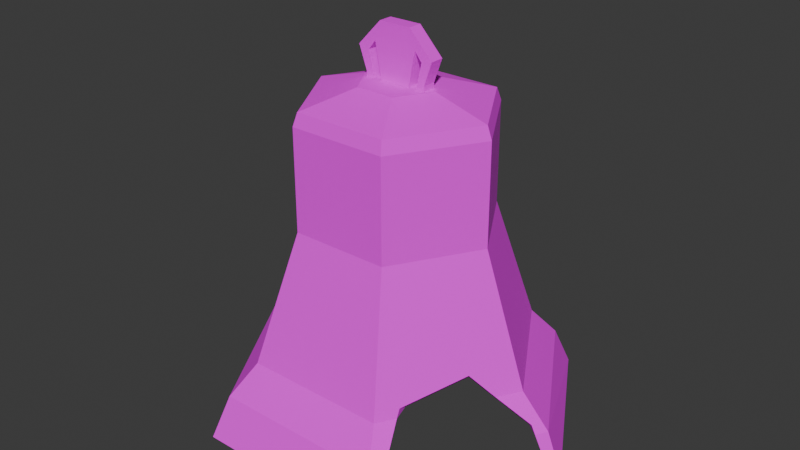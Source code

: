# Source: Bell_-_Cracked.blend  (saved by Blender 5.1.30; exported with 4.5.12 LTS)
import bpy
from mathutils import Matrix  # noqa: F401  (used for matrix-valued properties, if any)

bpy.ops.wm.read_factory_settings(use_empty=True)
scene = bpy.context.scene
scene.name = 'Scene'

# ---- collections
col_collection = bpy.data.collections.new('Collection'); scene.collection.children.link(col_collection)

# ---- images (referenced by path relative to the original .blend; pixels are not part of the script)
import os
ASSET_DIR = os.environ.get("B2B_ASSET_DIR", "")  # directory of the original .blend (textures are referenced by path, not embedded)
HERE = os.path.dirname(os.path.abspath(__file__))  # packed textures are extracted next to this script under _unpacked/

def load_image(name, relpath, width, height, colorspace="sRGB"):
    """Load a texture the original file referenced (path relative to the .blend, or extracted next to this script)."""
    p = next((c for c in (os.path.join(HERE, relpath), os.path.join(ASSET_DIR, relpath)) if relpath and os.path.exists(c)), "")
    if p:
        img = bpy.data.images.load(p, check_existing=True)
        img.name = name
    else:  # same state as the original file: an image datablock whose file is absent (Cycles renders it pink)
        img = bpy.data.images.new(name, width, height)
        img.source = "FILE"
        img.filepath = "//" + (relpath or name)
    img.colorspace_settings.name = colorspace
    return img
img_copper_rusty_jpg = load_image('Copper Rusty.jpg', 'Copper Rusty.jpg', 1024, 1024, 'sRGB')

# ---- materials (node trees are filled in below, after node groups)
mat_rust_top = bpy.data.materials.new('Rust Top')
mat_rust_top.alpha_threshold = 0.0
mat_rust_top.use_backface_culling_lightprobe_volume = False
mat_rust_top.roughness = 0.5
mat_rust_top.line_color = (0.0, 0.0, 0.0, 1.0)
mat_rust = bpy.data.materials.new('Rust')
mat_rust.alpha_threshold = 0.0
mat_rust.use_backface_culling_lightprobe_volume = False
mat_rust.roughness = 0.5
mat_rust.line_color = (0.0, 0.0, 0.0, 1.0)

# ---- material node trees
mat_rust_top.use_nodes = True; mat_rust_top.node_tree.nodes.clear()
_N = mat_rust_top.node_tree.nodes; _L = mat_rust_top.node_tree.links
n0 = _N.new('ShaderNodeOutputMaterial'); n0.name = 'Material Output'; n0.location = (200, 100)
n1 = _N.new('ShaderNodeBsdfPrincipled'); n1.name = 'Principled BSDF'; n1.location = (-200, 100)
n1.inputs[2].default_value = 1.0
n2 = _N.new('ShaderNodeTexImage'); n2.name = 'Image Texture'; n2.location = (-490, 80)
n2.image = img_copper_rusty_jpg
_L.new(n1.outputs[0], n0.inputs[0])
_L.new(n2.outputs[0], n1.inputs[0])
n0.is_active_output = True
mat_rust.use_nodes = True; mat_rust.node_tree.nodes.clear()
_N = mat_rust.node_tree.nodes; _L = mat_rust.node_tree.links
n0 = _N.new('ShaderNodeOutputMaterial'); n0.name = 'Material Output'; n0.location = (200, 100)
n1 = _N.new('ShaderNodeBsdfPrincipled'); n1.name = 'Principled BSDF'; n1.location = (-200, 100)
n1.inputs[2].default_value = 1.0
n2 = _N.new('ShaderNodeTexImage'); n2.name = 'Image Texture'; n2.location = (-490, 80)
n2.image = img_copper_rusty_jpg
_L.new(n1.outputs[0], n0.inputs[0])
_L.new(n2.outputs[0], n1.inputs[0])
n0.is_active_output = True

# ---- world
world_world = bpy.data.worlds.new('World'); scene.world = world_world
world_world.use_nodes = True; world_world.node_tree.nodes.clear()
_N = world_world.node_tree.nodes; _L = world_world.node_tree.links
n0 = _N.new('ShaderNodeOutputWorld'); n0.name = 'World Output'; n0.location = (200, 100)
n1 = _N.new('ShaderNodeBackground'); n1.name = 'Background'; n1.location = (-200, 100)
n1.inputs[0].default_value = (0.05088, 0.05088, 0.05088, 1.0)
_L.new(n1.outputs[0], n0.inputs[0])
n0.is_active_output = True
world_world.color = (0.05088, 0.05088, 0.05088)
world_world.sun_shadow_jitter_overblur = 0.0

# ---- meshes
me_cube = bpy.data.meshes.new('Cube')
me_cube.from_pydata([(-1.0, -0.2175, -0.9542), (-1.0, -0.2175, -0.793), (-1.0, 0.2175, -0.9542), (-1.0, 0.2175, -0.793), (-1.254, -0.2175, -0.07678), (-1.254, 0.2175, -0.07678), (-0.5094, -0.2175, 0.7077), (-0.5094, 0.2175, 0.7077), (-0.4783, 0.2175, -0.9542), (-0.7277, 0.2175, -0.9542), (-0.7277, -0.2175, -0.9542), (-0.4783, -0.2175, -0.9542), (-0.9081, -0.2175, -0.1665), (-0.6817, -0.2175, 0.1213), (-0.9081, 0.2175, -0.1665), (-0.6817, 0.2175, 0.1213), (1.0, -0.2175, -0.9542), (1.0, -0.2175, -0.793), (1.0, 0.2175, -0.9542), (1.0, 0.2175, -0.793), (1.254, -0.2175, -0.07678), (1.254, 0.2175, -0.07678), (0.5094, -0.2175, 0.7077), (0.5094, 0.2175, 0.7077), (0.4783, 0.2175, -0.9542), (0.7277, 0.2175, -0.9542), (0.7277, -0.2175, -0.9542), (0.4783, -0.2175, -0.9542), (0.9081, -0.2175, -0.1665), (0.6817, -0.2175, 0.1213), (0.9081, 0.2175, -0.1665), (0.6817, 0.2175, 0.1213)], [], [(0, 1, 3, 2), (3, 1, 4, 5), (6, 7, 5, 4), (12, 10, 9, 14), (15, 13, 12, 14), (8, 11, 13, 15), (16, 18, 19, 17), (19, 21, 20, 17), (22, 6, 4, 1, 0, 10, 12, 13, 11, 27, 29, 28, 26, 16, 17, 20), (22, 20, 21, 23), (7, 23, 21, 19, 18, 25, 30, 31, 24, 8, 15, 14, 9, 2, 3, 5), (28, 30, 25, 26), (31, 30, 28, 29), (24, 31, 29, 27), (23, 7, 6, 22)])
_uv = me_cube.uv_layers.new(name='UVMap')
_uv.uv.foreach_set('vector', [0.5817, 0.7121, 0.5817, 0.6985, 0.6062, 0.6985, 0.6062, 0.7121, 0.6062, 0.6985, 0.5817, 0.6985, 0.5817, 0.6343, 0.6062, 0.6343, 0.5817, 0.543, 0.6062, 0.543, 0.6062, 0.6343, 0.5817, 0.6343, 0.6517, 0.6425, 0.6063, 0.6425, 0.6063, 0.6057, 0.6517, 0.6057, 0.6724, 0.6057, 0.6724, 0.6425, 0.6517, 0.6425, 0.6517, 0.6057, 0.734, 0.6057, 0.734, 0.6425, 0.6724, 0.6425, 0.6724, 0.6057, 0.5817, 0.2879, 0.6062, 0.2879, 0.6062, 0.3015, 0.5817, 0.3015, 0.6062, 0.3015, 0.6062, 0.3657, 0.5817, 0.3657, 0.5817, 0.3015, 0.6482, 0.2879, 0.7055, 0.2879, 0.7474, 0.3541, 0.7331, 0.4146, 0.7331, 0.4282, 0.7178, 0.4282, 0.728, 0.3617, 0.7152, 0.3374, 0.7038, 0.4282, 0.6499, 0.4282, 0.6385, 0.3374, 0.6257, 0.3617, 0.6359, 0.4282, 0.6206, 0.4282, 0.6206, 0.4146, 0.6063, 0.3541, 0.5817, 0.457, 0.5817, 0.3657, 0.6062, 0.3657, 0.6062, 0.457, 0.7055, 0.5687, 0.6482, 0.5687, 0.6063, 0.5025, 0.6206, 0.442, 0.6206, 0.4284, 0.6359, 0.4284, 0.6257, 0.4949, 0.6385, 0.5192, 0.6499, 0.4284, 0.7038, 0.4284, 0.7152, 0.5192, 0.728, 0.4949, 0.7178, 0.4284, 0.7331, 0.4284, 0.7331, 0.442, 0.7474, 0.5025, 0.6885, 0.6056, 0.6885, 0.5689, 0.734, 0.5689, 0.734, 0.6056, 0.6679, 0.5689, 0.6885, 0.5689, 0.6885, 0.6056, 0.6679, 0.6056, 0.6063, 0.5689, 0.6679, 0.5689, 0.6679, 0.6056, 0.6063, 0.6056, 0.6062, 0.457, 0.6062, 0.543, 0.5817, 0.543, 0.5817, 0.457])
me_cube.materials.append(mat_rust_top)
me_cube.update()
me_circle_001 = bpy.data.meshes.new('Circle.001')
me_circle_001.from_pydata([(-0.5067, 0.9184, 0.01309), (-1.037, -1.398e-09, 0.01309), (-0.5067, -0.9184, 0.01309), (0.5538, 0.9184, 0.01309), (0.5087, 0.8196, 0.2434), (-0.4616, -0.8196, 0.2434), (-0.9467, -1.786e-10, 0.2434), (-0.4616, 0.8196, 0.2434), (0.4271, 0.6818, 0.4162), (-0.38, -0.6818, 0.4162), (-0.7836, -2.654e-09, 0.4162), (-0.38, 0.6818, 0.4162), (0.3008, 0.4684, 1.144), (-0.2537, -0.4684, 1.144), (-0.531, -1.139e-09, 1.144), (-0.2537, 0.4684, 1.144), (0.3008, 0.4684, 1.712), (-0.2537, -0.4684, 1.712), (-0.531, -1.139e-09, 1.712), (-0.2537, 0.4684, 1.712), (0.2877, 0.4463, 1.784), (-0.2406, -0.4463, 1.784), (-0.5048, -8.504e-10, 1.784), (-0.2406, 0.4463, 1.784), (0.1342, 0.1869, 1.873), (0.2449, 2.53e-09, 1.873), (0.1342, -0.1869, 1.873), (-0.0871, -0.1869, 1.873), (-0.1978, 2.53e-09, 1.873), (-0.0871, 0.1869, 1.873), (-0.4474, 0.8158, 0.01309), (-0.9184, -1.242e-09, 0.01309), (-0.4474, -0.8158, 0.01309), (0.4945, 0.8158, 0.01309), (0.4545, 0.728, 0.2434), (-0.4074, -0.728, 0.2434), (-0.8383, -1.586e-10, 0.2434), (-0.4074, 0.728, 0.2434), (0.382, 0.6056, 0.4162), (-0.3349, -0.6056, 0.4162), (-0.6934, -2.357e-09, 0.4162), (-0.3349, 0.6056, 0.4162), (0.2698, 0.4161, 1.144), (-0.2227, -0.4161, 1.144), (-0.469, -1.012e-09, 1.144), (-0.2227, 0.4161, 1.144), (0.2698, 0.4161, 1.655), (-0.2227, -0.4161, 1.655), (-0.469, -1.012e-09, 1.655), (-0.2227, 0.4161, 1.655), (0.2582, 0.3964, 1.727), (-0.2111, -0.3964, 1.727), (-0.4457, -7.554e-10, 1.727), (-0.2111, 0.3964, 1.727), (0.1219, 0.1661, 1.817), (0.2201, 2.247e-09, 1.817), (0.1219, -0.1661, 1.817), (-0.07473, -0.1661, 1.817), (-0.173, 2.247e-09, 1.817), (-0.07473, 0.1661, 1.817), (1.084, -1.398e-09, 0.01309), (0.9938, -1.786e-10, 0.2434), (0.5087, -0.8196, 0.2434), (0.8307, -2.654e-09, 0.4162), (0.4271, -0.6818, 0.4162), (0.5781, -1.139e-09, 1.144), (0.3008, -0.4684, 1.144), (0.5781, -1.139e-09, 1.712), (0.3008, -0.4684, 1.712), (0.5519, -8.504e-10, 1.784), (0.2877, -0.4463, 1.784), (0.8854, -1.586e-10, 0.2434), (0.4545, -0.728, 0.2434), (0.7405, -2.357e-09, 0.4162), (0.382, -0.6056, 0.4162), (0.5161, -1.012e-09, 1.144), (0.2698, -0.4161, 1.144), (0.5161, -1.012e-09, 1.655), (0.2698, -0.4161, 1.655), (0.4929, -7.554e-10, 1.727), (0.2582, -0.3964, 1.727), (0.4574, -0.4783, 0.4162), (0.6743, -0.1119, 0.4162), (0.8895, -2.141e-10, 0.2316), (1.056, -0.04796, 0.01309), (1.008, -1.297e-09, 0.01309), (0.5285, -0.863, 0.1423), (0.4858, -0.7967, 0.06321), (0.4362, -0.8158, 0.01309), (0.5507, -0.7485, 0.2434), (0.9563, -0.06341, 0.2434), (0.4932, -0.6626, 0.2434), (0.8805, -0.008241, 0.2434), (0.3983, -0.9184, 0.01309), (0.4872, -0.5803, 0.4162), (0.7538, -0.13, 0.4162), (0.9098, 0.09655, 0.01309), (0.8834, 0.03124, 0.1974), (0.4849, -0.5571, 0.4624), (0.6521, -0.2234, 0.5499), (0.4415, -0.5151, 0.4092), (0.9257, -0.05267, 0.2826), (0.5065, -0.7562, 0.07002), (0.5599, -0.8009, 0.1524), (0.614, -0.1705, 0.4993)], [], [(1, 6, 7, 0), (6, 10, 11, 7), (10, 14, 15, 11), (14, 18, 19, 15), (18, 22, 23, 19), (22, 28, 29, 23), (2, 5, 6, 1), (5, 9, 10, 6), (9, 13, 14, 10), (13, 17, 18, 14), (17, 21, 22, 18), (21, 27, 28, 22), (24, 20, 23, 29), (20, 16, 19, 23), (16, 12, 15, 19), (12, 8, 11, 15), (8, 4, 7, 11), (4, 3, 0, 7), (28, 27, 26, 25, 24, 29), (31, 30, 37, 36), (36, 37, 41, 40), (40, 41, 45, 44), (44, 45, 49, 48), (48, 49, 53, 52), (52, 53, 59, 58), (32, 31, 36, 35), (35, 36, 40, 39), (39, 40, 44, 43), (43, 44, 48, 47), (47, 48, 52, 51), (51, 52, 58, 57), (54, 59, 53, 50), (50, 53, 49, 46), (46, 49, 45, 42), (42, 45, 41, 38), (38, 41, 37, 34), (34, 37, 30, 33), (58, 59, 54, 55, 56, 57), (3, 33, 30, 0), (0, 30, 31, 1), (1, 31, 32, 2), (62, 64, 9, 5), (64, 66, 13, 9), (66, 68, 17, 13), (68, 70, 21, 17), (70, 26, 27, 21), (26, 70, 69, 25), (70, 68, 67, 69), (68, 66, 65, 67), (66, 64, 94, 98, 99, 95, 63, 65), (64, 62, 89, 94), (62, 86, 103, 89), (25, 69, 20, 24), (69, 67, 16, 20), (67, 65, 12, 16), (65, 63, 8, 12), (63, 61, 4, 8), (61, 60, 3, 4), (72, 35, 39, 74), (74, 39, 43, 76), (76, 43, 47, 78), (78, 47, 51, 80), (80, 51, 57, 56), (56, 55, 79, 80), (80, 79, 77, 78), (78, 77, 75, 76), (76, 75, 73, 82, 104, 81, 74), (74, 81, 100, 91, 72), (72, 91, 102, 87), (55, 54, 50, 79), (79, 50, 46, 77), (77, 46, 42, 75), (75, 42, 38, 73), (73, 38, 34, 71), (71, 34, 33, 96, 97, 83), (2, 32, 88, 93), (60, 85, 96, 33, 3), (104, 82, 95, 99), (93, 86, 62, 5, 2), (84, 85, 60), (92, 82, 73, 71), (95, 101, 90, 61, 63), (83, 92, 71), (90, 84, 60, 61), (104, 99, 98, 81), (87, 88, 32, 35, 72), (81, 98, 94, 100), (100, 94, 89, 91), (91, 89, 103, 102), (102, 103, 86, 87), (93, 88, 87, 86), (95, 82, 92, 101), (90, 101, 92, 83), (97, 84, 90, 83), (97, 96, 85, 84)])
_uv = me_circle_001.uv_layers.new(name='UVMap')
_uv.uv.foreach_set('vector', [0.7208, 0.4837, 0.7428, 0.4914, 0.7333, 0.5785, 0.7098, 0.5818, 0.7428, 0.4914, 0.7639, 0.4987, 0.7539, 0.5739, 0.7333, 0.5785, 0.7639, 0.4987, 0.833, 0.5242, 0.8233, 0.5745, 0.7539, 0.5739, 0.833, 0.5242, 0.8761, 0.5401, 0.8756, 0.5818, 0.8233, 0.5745, 0.8761, 0.5401, 0.8812, 0.5413, 0.8822, 0.5807, 0.8756, 0.5818, 0.8812, 0.5413, 0.9058, 0.546, 0.9069, 0.5659, 0.8822, 0.5807, 0.7722, 0.4003, 0.7883, 0.4173, 0.7428, 0.4914, 0.7208, 0.4837, 0.7883, 0.4173, 0.8032, 0.4318, 0.7639, 0.4987, 0.7428, 0.4914, 0.8032, 0.4318, 0.8588, 0.4813, 0.833, 0.5242, 0.7639, 0.4987, 0.8588, 0.4813, 0.8922, 0.5094, 0.8761, 0.5401, 0.833, 0.5242, 0.8922, 0.5094, 0.8962, 0.5131, 0.8812, 0.5413, 0.8761, 0.5401, 0.8962, 0.5131, 0.9124, 0.5281, 0.9058, 0.546, 0.8812, 0.5413, 0.6932, 0.528, 0.6766, 0.5123, 0.7083, 0.4904, 0.7096, 0.5178, 0.6766, 0.5123, 0.6725, 0.5087, 0.7056, 0.4849, 0.7083, 0.4904, 0.6725, 0.5087, 0.6387, 0.4809, 0.6755, 0.4506, 0.7056, 0.4849, 0.6387, 0.4809, 0.5829, 0.4318, 0.6467, 0.3917, 0.6755, 0.4506, 0.5829, 0.4318, 0.5678, 0.4174, 0.6421, 0.37, 0.6467, 0.3917, 0.5678, 0.4174, 0.5518, 0.4004, 0.6333, 0.3485, 0.6421, 0.37, 0.9129, 0.7806, 0.9299, 0.7713, 0.9468, 0.7813, 0.9468, 0.8007, 0.9299, 0.81, 0.9129, 0.8, 0.7545, 0.6374, 0.8226, 0.5821, 0.8328, 0.603, 0.7724, 0.6518, 0.7724, 0.6518, 0.8328, 0.603, 0.8402, 0.6217, 0.7888, 0.6651, 0.7888, 0.6651, 0.8402, 0.6217, 0.8789, 0.679, 0.8458, 0.71, 0.8458, 0.71, 0.8789, 0.679, 0.9095, 0.7155, 0.878, 0.7357, 0.878, 0.7357, 0.9095, 0.7155, 0.9122, 0.7217, 0.8817, 0.7394, 0.8817, 0.7394, 0.9122, 0.7217, 0.9126, 0.7478, 0.8969, 0.7563, 0.7146, 0.7144, 0.7545, 0.6374, 0.7724, 0.6518, 0.7367, 0.7197, 0.7367, 0.7197, 0.7724, 0.6518, 0.7888, 0.6651, 0.7559, 0.7251, 0.7559, 0.7251, 0.7888, 0.6651, 0.8458, 0.71, 0.8248, 0.7487, 0.8248, 0.7487, 0.8458, 0.71, 0.878, 0.7357, 0.8617, 0.7622, 0.8617, 0.7622, 0.878, 0.7357, 0.8817, 0.7394, 0.8669, 0.7638, 0.8669, 0.7638, 0.8817, 0.7394, 0.8969, 0.7563, 0.8861, 0.7697, 0.505, 0.7476, 0.4899, 0.74, 0.4922, 0.7137, 0.5203, 0.7347, 0.5203, 0.7347, 0.4922, 0.7137, 0.4952, 0.7083, 0.5245, 0.7312, 0.5245, 0.7312, 0.4952, 0.7083, 0.5248, 0.6785, 0.5557, 0.7076, 0.5557, 0.7076, 0.5248, 0.6785, 0.5591, 0.6225, 0.6131, 0.6623, 0.6131, 0.6623, 0.5591, 0.6225, 0.5656, 0.6024, 0.6282, 0.6495, 0.6282, 0.6495, 0.5656, 0.6024, 0.5762, 0.5822, 0.6448, 0.6339, 0.9299, 0.5638, 0.9299, 0.5467, 0.945, 0.5377, 0.9601, 0.546, 0.9601, 0.5632, 0.945, 0.5721, 1.012, 0.3958, 1.003, 0.401, 0.9299, 0.3591, 0.9299, 0.3485, 0.9129, 0.7711, 0.9129, 0.7605, 0.9856, 0.7185, 0.9947, 0.7238, 0.9947, 0.7238, 0.9856, 0.7185, 0.9856, 0.6346, 0.9947, 0.6293, 0.8629, 0.3701, 0.8674, 0.3919, 0.8032, 0.4318, 0.7883, 0.4173, 0.8674, 0.3919, 0.896, 0.4511, 0.8588, 0.4813, 0.8032, 0.4318, 0.896, 0.4511, 0.9263, 0.4859, 0.8922, 0.5094, 0.8588, 0.4813, 0.9263, 0.4859, 0.9289, 0.4916, 0.8962, 0.5131, 0.8922, 0.5094, 0.9289, 0.4916, 0.9297, 0.5206, 0.9124, 0.5281, 0.8962, 0.5131, 0.6874, 0.5661, 0.6624, 0.5809, 0.6615, 0.5411, 0.6863, 0.546, 0.6624, 0.5809, 0.6557, 0.582, 0.6563, 0.5399, 0.6615, 0.5411, 0.6557, 0.582, 0.6033, 0.5745, 0.613, 0.5241, 0.6563, 0.5399, 0.6033, 0.5745, 0.534, 0.574, 0.5354, 0.5628, 0.54, 0.5618, 0.5531, 0.528, 0.5419, 0.5131, 0.5437, 0.4988, 0.613, 0.5241, 0.534, 0.574, 0.5134, 0.5787, 0.5142, 0.5711, 0.5354, 0.5628, 0.5134, 0.5787, 0.5031, 0.5801, 0.5048, 0.5738, 0.5142, 0.5711, 0.6863, 0.546, 0.6615, 0.5411, 0.6766, 0.5123, 0.6932, 0.528, 0.6615, 0.5411, 0.6563, 0.5399, 0.6725, 0.5087, 0.6766, 0.5123, 0.6563, 0.5399, 0.613, 0.5241, 0.6387, 0.4809, 0.6725, 0.5087, 0.613, 0.5241, 0.5437, 0.4988, 0.5829, 0.4318, 0.6387, 0.4809, 0.5437, 0.4988, 0.5227, 0.4915, 0.5678, 0.4174, 0.5829, 0.4318, 0.5227, 0.4915, 0.5006, 0.4838, 0.5518, 0.4004, 0.5678, 0.4174, 0.7323, 0.797, 0.7367, 0.7197, 0.7559, 0.7251, 0.751, 0.7918, 0.751, 0.7918, 0.7559, 0.7251, 0.8248, 0.7487, 0.817, 0.7906, 0.817, 0.7906, 0.8248, 0.7487, 0.8617, 0.7622, 0.8583, 0.7993, 0.8583, 0.7993, 0.8617, 0.7622, 0.8669, 0.7638, 0.8645, 0.7989, 0.8645, 0.7989, 0.8669, 0.7638, 0.8861, 0.7697, 0.8879, 0.7866, 0.5089, 0.7816, 0.5104, 0.7638, 0.5327, 0.7603, 0.531, 0.7954, 0.531, 0.7954, 0.5327, 0.7603, 0.5378, 0.7592, 0.5376, 0.7965, 0.5376, 0.7965, 0.5378, 0.7592, 0.5768, 0.7463, 0.5847, 0.7907, 0.5847, 0.7907, 0.5768, 0.7463, 0.6453, 0.723, 0.6468, 0.7353, 0.6399, 0.7443, 0.6518, 0.7756, 0.6535, 0.7895, 0.6535, 0.7895, 0.6518, 0.7756, 0.6531, 0.7792, 0.6725, 0.7867, 0.6732, 0.7937, 0.6732, 0.7937, 0.6725, 0.7867, 0.6901, 0.7918, 0.6912, 0.7959, 0.5104, 0.7638, 0.505, 0.7476, 0.5203, 0.7347, 0.5327, 0.7603, 0.5327, 0.7603, 0.5203, 0.7347, 0.5245, 0.7312, 0.5378, 0.7592, 0.5378, 0.7592, 0.5245, 0.7312, 0.5557, 0.7076, 0.5768, 0.7463, 0.5768, 0.7463, 0.5557, 0.7076, 0.6131, 0.6623, 0.6453, 0.723, 0.6453, 0.723, 0.6131, 0.6623, 0.6282, 0.6495, 0.6654, 0.7165, 0.6654, 0.7165, 0.6282, 0.6495, 0.6448, 0.6339, 0.6822, 0.7006, 0.6681, 0.7122, 0.6665, 0.7162, 0.9947, 0.6293, 0.9856, 0.6346, 0.9174, 0.5952, 0.9249, 0.589, 1.012, 0.4903, 1.006, 0.4869, 1.003, 0.475, 1.003, 0.401, 1.012, 0.3958, 0.6224, 0.5647, 0.6146, 0.5575, 0.6155, 0.5481, 0.6281, 0.5602, 0.8421, 0.3561, 0.859, 0.3606, 0.8629, 0.3701, 0.7883, 0.4173, 0.7722, 0.4003, 1.007, 0.4927, 1.006, 0.4869, 1.012, 0.4903, 0.6655, 0.7174, 0.6468, 0.7353, 0.6453, 0.723, 0.6654, 0.7165, 0.5419, 0.5131, 0.5268, 0.4988, 0.522, 0.4982, 0.5227, 0.4915, 0.5437, 0.4988, 0.6665, 0.7162, 0.6655, 0.7174, 0.6654, 0.7165, 0.522, 0.4982, 0.5001, 0.489, 0.5006, 0.4838, 0.5227, 0.4915, 0.6224, 0.5647, 0.6281, 0.5602, 0.6473, 0.5944, 0.6401, 0.5966, 0.7147, 0.7988, 0.7101, 0.7941, 0.7146, 0.7144, 0.7367, 0.7197, 0.7323, 0.797, 0.6401, 0.5966, 0.6473, 0.5944, 0.6485, 0.6001, 0.6423, 0.5999, 0.6423, 0.5999, 0.6485, 0.6001, 0.6605, 0.623, 0.6525, 0.6217, 0.6525, 0.6217, 0.6605, 0.623, 0.6634, 0.6345, 0.6575, 0.6434, 0.6575, 0.6434, 0.6634, 0.6345, 0.6674, 0.6401, 0.6601, 0.6471, 0.6669, 0.6624, 0.6597, 0.6556, 0.6601, 0.6471, 0.6674, 0.6401, 0.6155, 0.5481, 0.6146, 0.5575, 0.5992, 0.5331, 0.6038, 0.5278, 0.6017, 0.5227, 0.6038, 0.5278, 0.5992, 0.5331, 0.5981, 0.532, 0.5945, 0.5329, 0.5863, 0.5046, 0.6017, 0.5227, 0.5981, 0.532, 0.5945, 0.5329, 0.5798, 0.5264, 0.5842, 0.5118, 0.5863, 0.5046])
me_circle_001.materials.append(mat_rust)
me_circle_001.update()

# ---- objects
ob_cube = bpy.data.objects.new('Cube', me_cube)
ob_circle_001 = bpy.data.objects.new('Circle.001', me_circle_001)

# ---- transforms, parenting, visibility, modifiers, constraints
ob_cube.location = (0.02363, -2.748e-07, 2.045)
ob_cube.scale = (0.1799, 0.1799, 0.1799)
ob_circle_001.location = (0.0, 0.0, 0.0)

# ---- collection membership
col_collection.objects.link(ob_cube)
col_collection.objects.link(ob_circle_001)

# ---- scene / render settings (as saved in the file)
scene.frame_start = 1; scene.frame_end = 250; scene.frame_set(1)
scene.render.engine = 'BLENDER_EEVEE_NEXT'
scene.render.bake_bias = 0.0
scene.render.bake_samples = 0
scene.cycles.sampling_pattern = 'TABULATED_SOBOL'
scene.eevee.use_volume_custom_range = False
bpy.context.view_layer.update()

# ---- added for rendering (the .blend has no active camera and no usable light): camera, sun
cam_auto = bpy.data.cameras.new('AutoCamera')
cam_auto.lens = 50.0
cam_auto.sensor_width = 36.0
cam_auto.clip_end = 1000.0
ob_auto_camera = bpy.data.objects.new('AutoCamera', cam_auto)
scene.collection.objects.link(ob_auto_camera)
ob_auto_camera.location = (3.29928, -3.93086, 3.71332)
ob_auto_camera.rotation_euler = (1.09748, -7.21219e-08, 0.694738)
scene.camera = ob_auto_camera
light_auto_sun = bpy.data.lights.new('AutoSun', 'SUN')
light_auto_sun.energy = 3.0
light_auto_sun.angle = 0.0523599
ob_auto_sun = bpy.data.objects.new('AutoSun', light_auto_sun)
scene.collection.objects.link(ob_auto_sun)
ob_auto_sun.rotation_euler = (0.872665, 0.174533, 0.523599)
bpy.context.view_layer.update()
